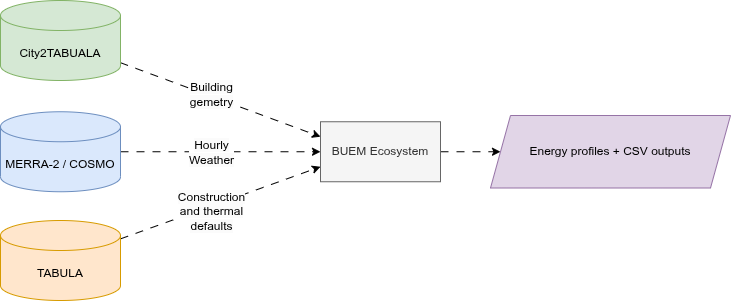

The diagram above was exported from draw.io. Its source (the exported page's mxGraphModel, read from the mxfile embedded in the PNG):
<mxGraphModel dx="1697" dy="808" grid="1" gridSize="10" guides="1" tooltips="1" connect="1" arrows="1" fold="1" page="1" pageScale="1" pageWidth="1169" pageHeight="827" background="#ffffff" math="0" shadow="0">
  <root>
    <mxCell id="0" />
    <mxCell id="1" parent="0" />
    <mxCell id="17" style="edgeStyle=none;html=1;flowAnimation=1;exitX=1;exitY=0.5;exitDx=0;exitDy=0;" edge="1" parent="1" source="22" target="16">
      <mxGeometry relative="1" as="geometry">
        <mxPoint x="810" y="335" as="sourcePoint" />
      </mxGeometry>
    </mxCell>
    <mxCell id="7" style="edgeStyle=none;html=1;flowAnimation=1;entryX=0;entryY=0.25;entryDx=0;entryDy=0;" edge="1" parent="1" source="6" target="22">
      <mxGeometry relative="1" as="geometry">
        <mxPoint x="420" y="290" as="targetPoint" />
      </mxGeometry>
    </mxCell>
    <mxCell id="18" value="&lt;span style=&quot;color: rgb(0, 0, 0); font-size: 12px; text-wrap-mode: wrap; background-color: rgb(251, 251, 251);&quot;&gt;Building gemetry&lt;/span&gt;" style="edgeLabel;html=1;align=center;verticalAlign=middle;resizable=0;points=[];" vertex="1" connectable="0" parent="7">
      <mxGeometry x="-0.1049" y="2" relative="1" as="geometry">
        <mxPoint as="offset" />
      </mxGeometry>
    </mxCell>
    <mxCell id="6" value="City2TABUALA" style="shape=cylinder3;whiteSpace=wrap;html=1;boundedLbl=1;backgroundOutline=1;size=15;fillColor=#d5e8d4;strokeColor=#82b366;" vertex="1" parent="1">
      <mxGeometry x="150" y="180" width="120" height="80" as="geometry" />
    </mxCell>
    <mxCell id="11" style="edgeStyle=none;html=1;flowAnimation=1;entryX=0;entryY=0.75;entryDx=0;entryDy=0;" edge="1" parent="1" source="8" target="22">
      <mxGeometry relative="1" as="geometry">
        <mxPoint x="440" y="366.66666666666663" as="targetPoint" />
      </mxGeometry>
    </mxCell>
    <mxCell id="20" value="&lt;span style=&quot;color: rgb(0, 0, 0); font-size: 12px; text-wrap-mode: wrap; background-color: rgb(251, 251, 251);&quot;&gt;Construction and thermal defaults&lt;/span&gt;" style="edgeLabel;html=1;align=center;verticalAlign=middle;resizable=0;points=[];" vertex="1" connectable="0" parent="11">
      <mxGeometry x="-0.4389" y="2" relative="1" as="geometry">
        <mxPoint x="34" y="-6" as="offset" />
      </mxGeometry>
    </mxCell>
    <mxCell id="8" value="TABULA" style="shape=cylinder3;whiteSpace=wrap;html=1;boundedLbl=1;backgroundOutline=1;size=15;fillColor=#ffe6cc;strokeColor=#d79b00;" vertex="1" parent="1">
      <mxGeometry x="150" y="400" width="120" height="80" as="geometry" />
    </mxCell>
    <mxCell id="10" style="edgeStyle=none;html=1;flowAnimation=1;entryX=0;entryY=0.5;entryDx=0;entryDy=0;" edge="1" parent="1" source="9" target="22">
      <mxGeometry relative="1" as="geometry">
        <mxPoint x="420" y="340" as="targetPoint" />
      </mxGeometry>
    </mxCell>
    <mxCell id="19" value="&lt;span style=&quot;color: rgb(0, 0, 0); font-size: 12px; text-wrap-mode: wrap; background-color: rgb(251, 251, 251);&quot;&gt;Hourly Weather&lt;/span&gt;" style="edgeLabel;html=1;align=center;verticalAlign=middle;resizable=0;points=[];" vertex="1" connectable="0" parent="10">
      <mxGeometry x="-0.3813" y="5" relative="1" as="geometry">
        <mxPoint x="28" y="5" as="offset" />
      </mxGeometry>
    </mxCell>
    <mxCell id="9" value="MERRA-2 / COSMO" style="shape=cylinder3;whiteSpace=wrap;html=1;boundedLbl=1;backgroundOutline=1;size=15;fillColor=#dae8fc;strokeColor=#6c8ebf;" vertex="1" parent="1">
      <mxGeometry x="150" y="291.25" width="120" height="80" as="geometry" />
    </mxCell>
    <mxCell id="16" value="Energy profiles + CSV outputs" style="shape=parallelogram;perimeter=parallelogramPerimeter;whiteSpace=wrap;html=1;fixedSize=1;fillColor=#e1d5e7;strokeColor=#9673a6;" vertex="1" parent="1">
      <mxGeometry x="640" y="295" width="240" height="72.5" as="geometry" />
    </mxCell>
    <mxCell id="22" value="BUEM Ecosystem" style="rounded=0;whiteSpace=wrap;html=1;fillColor=#f5f5f5;fontColor=#333333;strokeColor=#666666;" vertex="1" parent="1">
      <mxGeometry x="470" y="301.25" width="120" height="60" as="geometry" />
    </mxCell>
  </root>
</mxGraphModel>